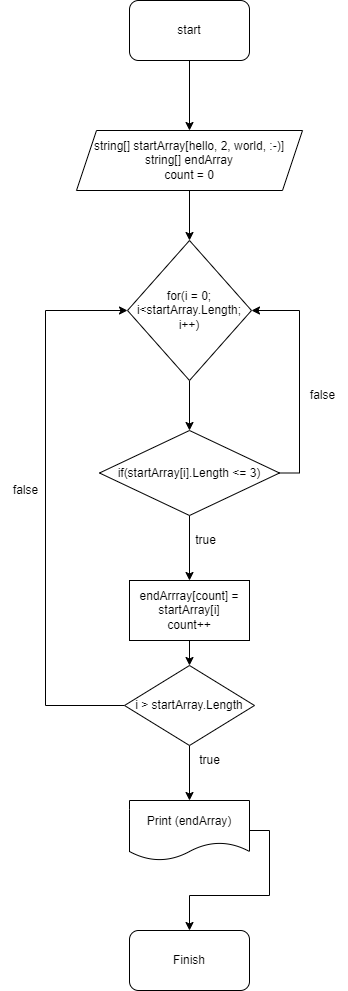

The diagram above was exported from draw.io. Its source (the exported page's mxGraphModel, read from the mxfile embedded in the PNG):
<mxGraphModel dx="661" dy="784" grid="1" gridSize="10" guides="1" tooltips="1" connect="1" arrows="1" fold="1" page="1" pageScale="1" pageWidth="827" pageHeight="1169" math="0" shadow="0">
  <root>
    <mxCell id="0" />
    <mxCell id="1" parent="0" />
    <mxCell id="ICWxlsvrQqV9sLerAvoJ-2" style="edgeStyle=orthogonalEdgeStyle;rounded=0;orthogonalLoop=1;jettySize=auto;html=1;exitX=0.5;exitY=1;exitDx=0;exitDy=0;entryX=0.5;entryY=0;entryDx=0;entryDy=0;" edge="1" parent="1" source="ICWxlsvrQqV9sLerAvoJ-3" target="ICWxlsvrQqV9sLerAvoJ-5">
      <mxGeometry relative="1" as="geometry" />
    </mxCell>
    <mxCell id="ICWxlsvrQqV9sLerAvoJ-3" value="start" style="rounded=1;whiteSpace=wrap;html=1;" vertex="1" parent="1">
      <mxGeometry x="354" y="40" width="120" height="60" as="geometry" />
    </mxCell>
    <mxCell id="ICWxlsvrQqV9sLerAvoJ-4" style="edgeStyle=orthogonalEdgeStyle;rounded=0;orthogonalLoop=1;jettySize=auto;html=1;exitX=0.5;exitY=1;exitDx=0;exitDy=0;entryX=0.5;entryY=0;entryDx=0;entryDy=0;" edge="1" parent="1" source="ICWxlsvrQqV9sLerAvoJ-5" target="ICWxlsvrQqV9sLerAvoJ-6">
      <mxGeometry relative="1" as="geometry">
        <mxPoint x="414" y="270" as="targetPoint" />
      </mxGeometry>
    </mxCell>
    <mxCell id="ICWxlsvrQqV9sLerAvoJ-5" value="string[] startArray[hello, 2, world, :-)]&lt;br&gt;string[] endArray&lt;br&gt;count = 0" style="shape=parallelogram;perimeter=parallelogramPerimeter;whiteSpace=wrap;html=1;fixedSize=1;" vertex="1" parent="1">
      <mxGeometry x="301" y="170" width="226" height="60" as="geometry" />
    </mxCell>
    <mxCell id="ICWxlsvrQqV9sLerAvoJ-27" style="edgeStyle=orthogonalEdgeStyle;rounded=0;orthogonalLoop=1;jettySize=auto;html=1;exitX=0.5;exitY=1;exitDx=0;exitDy=0;entryX=0.5;entryY=0;entryDx=0;entryDy=0;" edge="1" parent="1" source="ICWxlsvrQqV9sLerAvoJ-6" target="ICWxlsvrQqV9sLerAvoJ-7">
      <mxGeometry relative="1" as="geometry" />
    </mxCell>
    <mxCell id="ICWxlsvrQqV9sLerAvoJ-6" value="for(i = 0; i&amp;lt;startArray.Length; i++)" style="rhombus;whiteSpace=wrap;html=1;" vertex="1" parent="1">
      <mxGeometry x="352" y="280" width="124" height="140" as="geometry" />
    </mxCell>
    <mxCell id="ICWxlsvrQqV9sLerAvoJ-28" style="edgeStyle=orthogonalEdgeStyle;rounded=0;orthogonalLoop=1;jettySize=auto;html=1;exitX=1;exitY=0.5;exitDx=0;exitDy=0;entryX=1;entryY=0.5;entryDx=0;entryDy=0;" edge="1" parent="1" source="ICWxlsvrQqV9sLerAvoJ-7" target="ICWxlsvrQqV9sLerAvoJ-6">
      <mxGeometry relative="1" as="geometry" />
    </mxCell>
    <mxCell id="ICWxlsvrQqV9sLerAvoJ-29" style="edgeStyle=orthogonalEdgeStyle;rounded=0;orthogonalLoop=1;jettySize=auto;html=1;exitX=0.5;exitY=1;exitDx=0;exitDy=0;" edge="1" parent="1" source="ICWxlsvrQqV9sLerAvoJ-7" target="ICWxlsvrQqV9sLerAvoJ-10">
      <mxGeometry relative="1" as="geometry" />
    </mxCell>
    <mxCell id="ICWxlsvrQqV9sLerAvoJ-7" value="if(startArray[i].Length &amp;lt;= 3)" style="rhombus;whiteSpace=wrap;html=1;" vertex="1" parent="1">
      <mxGeometry x="324" y="470" width="180" height="85" as="geometry" />
    </mxCell>
    <mxCell id="ICWxlsvrQqV9sLerAvoJ-30" style="edgeStyle=orthogonalEdgeStyle;rounded=0;orthogonalLoop=1;jettySize=auto;html=1;exitX=0.5;exitY=1;exitDx=0;exitDy=0;entryX=0.5;entryY=0;entryDx=0;entryDy=0;" edge="1" parent="1" source="ICWxlsvrQqV9sLerAvoJ-10" target="ICWxlsvrQqV9sLerAvoJ-12">
      <mxGeometry relative="1" as="geometry" />
    </mxCell>
    <mxCell id="ICWxlsvrQqV9sLerAvoJ-10" value="endArrray[count] = startArray[i]&lt;br&gt;count++" style="rounded=0;whiteSpace=wrap;html=1;" vertex="1" parent="1">
      <mxGeometry x="354" y="620" width="120" height="60" as="geometry" />
    </mxCell>
    <mxCell id="ICWxlsvrQqV9sLerAvoJ-31" style="edgeStyle=orthogonalEdgeStyle;rounded=0;orthogonalLoop=1;jettySize=auto;html=1;exitX=0.5;exitY=1;exitDx=0;exitDy=0;" edge="1" parent="1" source="ICWxlsvrQqV9sLerAvoJ-12" target="ICWxlsvrQqV9sLerAvoJ-19">
      <mxGeometry relative="1" as="geometry" />
    </mxCell>
    <mxCell id="ICWxlsvrQqV9sLerAvoJ-32" style="edgeStyle=orthogonalEdgeStyle;rounded=0;orthogonalLoop=1;jettySize=auto;html=1;exitX=0;exitY=0.5;exitDx=0;exitDy=0;entryX=0;entryY=0.5;entryDx=0;entryDy=0;" edge="1" parent="1" source="ICWxlsvrQqV9sLerAvoJ-12" target="ICWxlsvrQqV9sLerAvoJ-6">
      <mxGeometry relative="1" as="geometry">
        <Array as="points">
          <mxPoint x="270" y="745" />
          <mxPoint x="270" y="350" />
        </Array>
      </mxGeometry>
    </mxCell>
    <mxCell id="ICWxlsvrQqV9sLerAvoJ-12" value="i &amp;gt; startArray.Length" style="rhombus;whiteSpace=wrap;html=1;" vertex="1" parent="1">
      <mxGeometry x="349" y="705" width="130" height="80" as="geometry" />
    </mxCell>
    <mxCell id="ICWxlsvrQqV9sLerAvoJ-18" style="edgeStyle=orthogonalEdgeStyle;rounded=0;orthogonalLoop=1;jettySize=auto;html=1;exitX=1;exitY=0.5;exitDx=0;exitDy=0;entryX=0.5;entryY=0;entryDx=0;entryDy=0;" edge="1" parent="1" source="ICWxlsvrQqV9sLerAvoJ-19" target="ICWxlsvrQqV9sLerAvoJ-20">
      <mxGeometry relative="1" as="geometry" />
    </mxCell>
    <mxCell id="ICWxlsvrQqV9sLerAvoJ-19" value="Print (endArray)" style="shape=document;whiteSpace=wrap;html=1;boundedLbl=1;" vertex="1" parent="1">
      <mxGeometry x="354" y="840" width="120" height="60" as="geometry" />
    </mxCell>
    <mxCell id="ICWxlsvrQqV9sLerAvoJ-20" value="Finish" style="rounded=1;whiteSpace=wrap;html=1;" vertex="1" parent="1">
      <mxGeometry x="354" y="970" width="120" height="60" as="geometry" />
    </mxCell>
    <mxCell id="ICWxlsvrQqV9sLerAvoJ-33" value="false" style="text;html=1;align=center;verticalAlign=middle;resizable=0;points=[];autosize=1;strokeColor=none;fillColor=none;" vertex="1" parent="1">
      <mxGeometry x="522" y="420" width="50" height="30" as="geometry" />
    </mxCell>
    <mxCell id="ICWxlsvrQqV9sLerAvoJ-34" value="true" style="text;html=1;align=center;verticalAlign=middle;resizable=0;points=[];autosize=1;strokeColor=none;fillColor=none;" vertex="1" parent="1">
      <mxGeometry x="410" y="565" width="40" height="30" as="geometry" />
    </mxCell>
    <mxCell id="ICWxlsvrQqV9sLerAvoJ-37" value="true" style="text;html=1;align=center;verticalAlign=middle;resizable=0;points=[];autosize=1;strokeColor=none;fillColor=none;" vertex="1" parent="1">
      <mxGeometry x="414" y="785" width="40" height="30" as="geometry" />
    </mxCell>
    <mxCell id="ICWxlsvrQqV9sLerAvoJ-38" value="false" style="text;html=1;align=center;verticalAlign=middle;resizable=0;points=[];autosize=1;strokeColor=none;fillColor=none;" vertex="1" parent="1">
      <mxGeometry x="225" y="515" width="50" height="30" as="geometry" />
    </mxCell>
  </root>
</mxGraphModel>